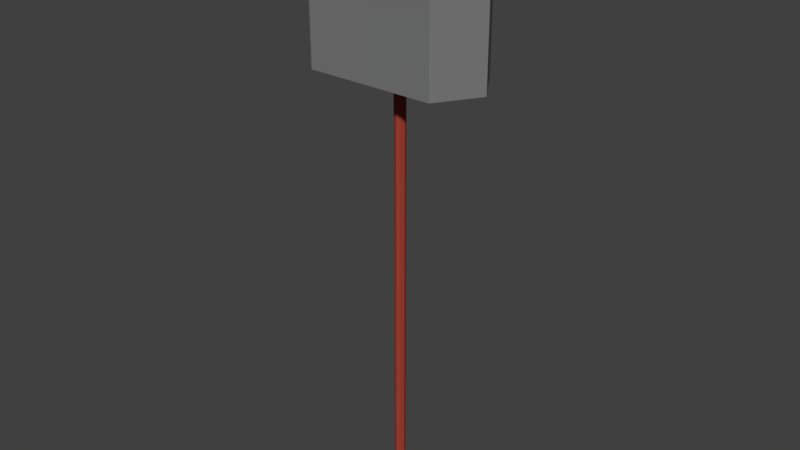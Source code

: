 # Source: maul_1.blend  (saved by Blender 2.78.0; exported with 4.5.12 LTS)
import bpy
from mathutils import Matrix  # noqa: F401  (used for matrix-valued properties, if any)

bpy.ops.wm.read_factory_settings(use_empty=True)
scene = bpy.context.scene
scene.name = 'Scene'

# ---- collections
col_collection_1 = bpy.data.collections.new('Collection 1'); scene.collection.children.link(col_collection_1)

# ---- materials (node trees are filled in below, after node groups)
mat_material_001 = bpy.data.materials.new('Material.001')
mat_material_001.alpha_threshold = 0.0
mat_material_001.use_transparent_shadow = False
mat_material_001.diffuse_color = (0.3424, 0.05135, 0.03427, 1.0)
mat_material_001.roughness = 0.5
mat_material_002 = bpy.data.materials.new('Material.002')
mat_material_002.alpha_threshold = 0.0
mat_material_002.use_transparent_shadow = False
mat_material_002.diffuse_color = (0.196, 0.196, 0.196, 1.0)
mat_material_002.roughness = 0.5

# ---- material node trees

# ---- world
world_world = bpy.data.worlds.new('World'); scene.world = world_world
world_world.color = (0.05088, 0.05088, 0.05088)
world_world.use_sun_shadow = False
world_world.sun_shadow_jitter_overblur = 0.0
world_world.cycles.sampling_method = 'MANUAL'

# ---- meshes
me_cylinder_003 = bpy.data.meshes.new('Cylinder.003')
me_cylinder_003.from_pydata([(0.0, 0.02, -0.825), (0.0, 0.02, 0.825), (0.01414, 0.01414, -0.825), (0.01414, 0.01414, 0.825), (0.02, -8.742e-10, -0.825), (0.02, -8.742e-10, 0.825), (0.01414, -0.01414, -0.825), (0.01414, -0.01414, 0.825), (-1.748e-09, -0.02, -0.825), (-1.748e-09, -0.02, 0.825), (-0.01414, -0.01414, -0.825), (-0.01414, -0.01414, 0.825), (-0.02, 2.385e-10, -0.825), (-0.02, 2.385e-10, 0.825), (-0.01414, 0.01414, -0.825), (-0.01414, 0.01414, 0.825), (0.0, 0.02, 0.3988), (0.0, 0.02, 0.7546), (0.01414, 0.01414, 0.7546), (0.01414, 0.01414, 0.3988), (0.02, -8.742e-10, 0.7546), (0.02, -8.742e-10, 0.3988), (0.01414, -0.01414, 0.7546), (0.01414, -0.01414, 0.3988), (-1.748e-09, -0.02, 0.7546), (-1.748e-09, -0.02, 0.3988), (-0.01414, -0.01414, 0.7546), (-0.01414, -0.01414, 0.3988), (-0.02, 2.385e-10, 0.7546), (-0.02, 2.385e-10, 0.3988), (-0.01414, 0.01414, 0.7546), (-0.01414, 0.01414, 0.3988), (1.426e-08, 0.1491, 0.4068), (1.426e-08, 0.1491, 0.7465), (0.2307, 0.1495, 0.7465), (0.2307, 0.1495, 0.4068), (0.3262, -9.583e-09, 0.7465), (0.3262, -9.583e-09, 0.4068), (0.2307, -0.1495, 0.7465), (0.2307, -0.1495, 0.4068), (-1.426e-08, -0.1491, 0.7465), (-1.426e-08, -0.1491, 0.4068), (-0.2307, -0.1495, 0.7465), (-0.2307, -0.1495, 0.4068), (-0.3262, 2.178e-09, 0.7465), (-0.3262, 2.178e-09, 0.4068), (-0.2307, 0.1495, 0.7465), (-0.2307, 0.1495, 0.4068)], [], [(17, 1, 3, 18), (18, 3, 5, 20), (20, 5, 7, 22), (22, 7, 9, 24), (24, 9, 11, 26), (26, 11, 13, 28), (3, 1, 15, 13, 11, 9, 7, 5), (28, 13, 15, 30), (30, 15, 1, 17), (0, 2, 4, 6, 8, 10, 12, 14), (14, 31, 16, 0), (46, 30, 17, 33), (12, 29, 31, 14), (44, 28, 30, 46), (10, 27, 29, 12), (42, 26, 28, 44), (8, 25, 27, 10), (40, 24, 26, 42), (6, 23, 25, 8), (38, 22, 24, 40), (4, 21, 23, 6), (36, 20, 22, 38), (2, 19, 21, 4), (34, 18, 20, 36), (0, 16, 19, 2), (33, 17, 18, 34), (16, 32, 35, 19), (32, 33, 34, 35), (19, 35, 37, 21), (35, 34, 36, 37), (21, 37, 39, 23), (37, 36, 38, 39), (23, 39, 41, 25), (39, 38, 40, 41), (25, 41, 43, 27), (41, 40, 42, 43), (27, 43, 45, 29), (43, 42, 44, 45), (29, 45, 47, 31), (45, 44, 46, 47), (31, 47, 32, 16), (47, 46, 33, 32)])
me_cylinder_003.polygons.foreach_set('material_index', [0, 0, 0, 0, 0, 0, 0, 0, 0, 0, 0, 1, 0, 1, 0, 1, 0, 1, 0, 1, 0, 1, 0, 1, 0, 1, 1, 1, 1, 1, 1, 1, 1, 1, 1, 1, 1, 1, 1, 1, 1, 1])
me_cylinder_003.materials.append(mat_material_001)
me_cylinder_003.materials.append(mat_material_002)
me_cylinder_003.use_remesh_preserve_volume = False
me_cylinder_003.use_remesh_preserve_attributes = False
me_cylinder_003.use_mirror_vertex_groups = False
me_cylinder_003.update()

# ---- objects
ob_maul_1 = bpy.data.objects.new('Maul_1', me_cylinder_003)

# ---- transforms, parenting, visibility, modifiers, constraints
ob_maul_1.location = (0.0, -7.909e-07, 0.0)
ob_maul_1.scale = (1.0, 1.0, 1.287)
ob_maul_1.lineart.crease_threshold = 0.0

# ---- collection membership
col_collection_1.objects.link(ob_maul_1)

# ---- scene / render settings (as saved in the file)
scene.frame_start = 1; scene.frame_end = 250; scene.frame_set(1)
scene.render.engine = 'BLENDER_EEVEE_NEXT'
scene.render.resolution_percentage = 50
scene.render.dither_intensity = 0.0
scene.cycles.use_denoising = False
scene.cycles.samples = 128
scene.cycles.sampling_pattern = 'TABULATED_SOBOL'
scene.cycles.light_sampling_threshold = 0.0
scene.cycles.use_adaptive_sampling = False
scene.cycles.use_light_tree = False
scene.cycles.blur_glossy = 0.0
scene.cycles.sample_clamp_indirect = 0.0
scene.view_settings.view_transform = 'Standard'
bpy.context.view_layer.update()

# ---- added for rendering (the .blend has no active camera and no usable light): camera, sun
cam_auto = bpy.data.cameras.new('AutoCamera')
cam_auto.lens = 50.0
cam_auto.sensor_width = 36.0
cam_auto.clip_end = 1000.0
ob_auto_camera = bpy.data.objects.new('AutoCamera', cam_auto)
scene.collection.objects.link(ob_auto_camera)
ob_auto_camera.location = (2.07429, -2.48915, 1.65943)
ob_auto_camera.rotation_euler = (1.09748, -7.21219e-08, 0.694738)
scene.camera = ob_auto_camera
light_auto_sun = bpy.data.lights.new('AutoSun', 'SUN')
light_auto_sun.energy = 3.0
light_auto_sun.angle = 0.0523599
ob_auto_sun = bpy.data.objects.new('AutoSun', light_auto_sun)
scene.collection.objects.link(ob_auto_sun)
ob_auto_sun.rotation_euler = (0.872665, 0.174533, 0.523599)
bpy.context.view_layer.update()

